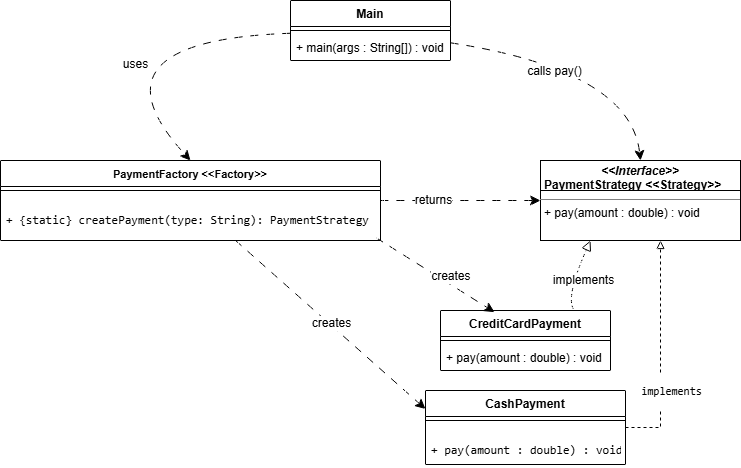

The diagram above was exported from draw.io. Its source (the exported page's mxGraphModel, read from the mxfile embedded in the PNG):
<mxGraphModel dx="968" dy="603" grid="1" gridSize="10" guides="1" tooltips="1" connect="1" arrows="1" fold="1" page="1" pageScale="1" pageWidth="850" pageHeight="1100" math="0" shadow="0">
  <root>
    <mxCell id="0" />
    <mxCell id="1" parent="0" />
    <mxCell id="dTtFQLM9T7T6QdhYXS6Y-24" edge="1" parent="1" source="nugMC79aeyFpXwzApYps-5" style="edgeStyle=orthogonalEdgeStyle;rounded=0;orthogonalLoop=1;jettySize=auto;html=1;dashed=1;endArrow=block;endFill=0;" target="dTtFQLM9T7T6QdhYXS6Y-2" value="">
      <mxGeometry relative="1" as="geometry">
        <Array as="points">
          <mxPoint x="750" y="467" />
        </Array>
      </mxGeometry>
    </mxCell>
    <mxCell id="dTtFQLM9T7T6QdhYXS6Y-33" connectable="0" parent="dTtFQLM9T7T6QdhYXS6Y-24" style="edgeLabel;html=1;align=center;verticalAlign=middle;resizable=0;points=[];" value="&lt;pre class=&quot;overflow-visible! px-0!&quot; data-start=&quot;2431&quot; data-end=&quot;2453&quot;&gt;&lt;div class=&quot;relative w-full mt-4 mb-1&quot;&gt;&lt;div class=&quot;&quot;&gt;&lt;div class=&quot;relative&quot;&gt;&lt;div class=&quot;h-full min-h-0 min-w-0&quot;&gt;&lt;div class=&quot;h-full min-h-0 min-w-0&quot;&gt;&lt;div class=&quot;border border-token-border-light border-radius-3xl corner-superellipse/1.1 rounded-3xl&quot;&gt;&lt;div class=&quot;h-full w-full border-radius-3xl bg-token-bg-elevated-secondary corner-superellipse/1.1 overflow-clip rounded-3xl lxnfua_clipPathFallback&quot;&gt;&lt;div class=&quot;relative&quot;&gt;&lt;div class=&quot;pe-11 pt-3&quot;&gt;&lt;div class=&quot;relative z-0 flex max-w-full&quot;&gt;&lt;div id=&quot;code-block-viewer&quot; dir=&quot;ltr&quot; class=&quot;q9tKkq_viewer cm-editor z-10 light:cm-light dark:cm-light flex h-full w-full flex-col items-stretch ͼs ͼ16&quot;&gt;&lt;div class=&quot;cm-scroller&quot;&gt;&lt;pre class=&quot;cm-content q9tKkq_readonly m-0&quot;&gt;&lt;code&gt;implements&lt;br&gt;&lt;/code&gt;&lt;/pre&gt;&lt;/div&gt;&lt;/div&gt;&lt;/div&gt;&lt;/div&gt;&lt;/div&gt;&lt;/div&gt;&lt;/div&gt;&lt;/div&gt;&lt;/div&gt;&lt;div class=&quot;&quot;&gt;&lt;div class=&quot;&quot;&gt;&lt;/div&gt;&lt;/div&gt;&lt;/div&gt;&lt;/div&gt;&lt;/div&gt;&lt;/pre&gt;" vertex="1">
      <mxGeometry relative="1" x="0.0167" y="1" as="geometry">
        <mxPoint x="11" y="41" as="offset" />
      </mxGeometry>
    </mxCell>
    <mxCell id="nugMC79aeyFpXwzApYps-5" parent="1" style="swimlane;fontStyle=1;align=center;verticalAlign=top;childLayout=stackLayout;horizontal=1;startSize=26;horizontalStack=0;resizeParent=1;resizeParentMax=0;resizeLast=0;collapsible=1;marginBottom=0;whiteSpace=wrap;html=1;" value="CashPayment" vertex="1">
      <mxGeometry height="74" width="200" x="515" y="430" as="geometry" />
    </mxCell>
    <mxCell id="nugMC79aeyFpXwzApYps-7" parent="nugMC79aeyFpXwzApYps-5" style="line;strokeWidth=1;fillColor=none;align=left;verticalAlign=middle;spacingTop=-1;spacingLeft=3;spacingRight=3;rotatable=0;labelPosition=right;points=[];portConstraint=eastwest;strokeColor=inherit;" value="" vertex="1">
      <mxGeometry height="8" width="200" y="26" as="geometry" />
    </mxCell>
    <mxCell id="nugMC79aeyFpXwzApYps-8" parent="nugMC79aeyFpXwzApYps-5" style="text;strokeColor=none;fillColor=none;align=left;verticalAlign=top;spacingLeft=4;spacingRight=4;overflow=hidden;rotatable=0;points=[[0,0.5],[1,0.5]];portConstraint=eastwest;whiteSpace=wrap;html=1;" value="&lt;pre class=&quot;overflow-visible! px-0!&quot; data-start=&quot;3735&quot; data-end=&quot;3832&quot;&gt;&lt;div class=&quot;relative w-full mt-4 mb-1&quot;&gt;&lt;div class=&quot;&quot;&gt;&lt;div class=&quot;relative&quot;&gt;&lt;div class=&quot;h-full min-h-0 min-w-0&quot;&gt;&lt;div class=&quot;h-full min-h-0 min-w-0&quot;&gt;&lt;div class=&quot;border border-token-border-light border-radius-3xl corner-superellipse/1.1 rounded-3xl&quot;&gt;&lt;div class=&quot;h-full w-full border-radius-3xl bg-token-bg-elevated-secondary corner-superellipse/1.1 overflow-clip rounded-3xl lxnfua_clipPathFallback&quot;&gt;&lt;div class=&quot;relative&quot;&gt;&lt;div class=&quot;pe-11 pt-3&quot;&gt;&lt;div class=&quot;relative z-0 flex max-w-full&quot;&gt;&lt;div id=&quot;code-block-viewer&quot; dir=&quot;ltr&quot; class=&quot;q9tKkq_viewer cm-editor z-10 light:cm-light dark:cm-light flex h-full w-full flex-col items-stretch ͼs ͼ16&quot;&gt;&lt;div class=&quot;cm-scroller&quot;&gt;&lt;pre class=&quot;cm-content q9tKkq_readonly m-0&quot;&gt;&lt;code&gt;+ pay(amount : double) : void&lt;/code&gt;&lt;/pre&gt;&lt;/div&gt;&lt;/div&gt;&lt;/div&gt;&lt;/div&gt;&lt;/div&gt;&lt;/div&gt;&lt;/div&gt;&lt;/div&gt;&lt;/div&gt;&lt;/div&gt;&lt;/div&gt;&lt;/div&gt;&lt;/pre&gt;&lt;p data-start=&quot;3834&quot; data-end=&quot;3855&quot;&gt;&lt;/p&gt;" vertex="1">
      <mxGeometry height="40" width="200" y="34" as="geometry" />
    </mxCell>
    <mxCell id="dTtFQLM9T7T6QdhYXS6Y-2" parent="1" style="verticalAlign=top;align=left;overflow=fill;html=1;whiteSpace=wrap;" value="&lt;p style=&quot;margin:0px;margin-top:4px;text-align:center;&quot;&gt;&lt;b&gt;&lt;i&gt;&amp;lt;&amp;lt;Interface&amp;gt;&amp;gt;&lt;/i&gt;&lt;br&gt;&lt;/b&gt;&lt;/p&gt;&lt;p style=&quot;margin:0px;margin-left:4px;&quot;&gt;&lt;span style=&quot;background-color: transparent; color: light-dark(rgb(0, 0, 0), rgb(255, 255, 255));&quot;&gt;&lt;b&gt;PaymentStrategy &amp;lt;&amp;lt;Strategy&amp;gt;&amp;gt;&lt;/b&gt;&lt;/span&gt;&lt;/p&gt;&lt;hr size=&quot;1&quot; style=&quot;border-style:solid;&quot;&gt;&lt;p style=&quot;margin:0px;margin-left:4px;&quot;&gt;+ pay(amount : double) : void&lt;/p&gt;" vertex="1">
      <mxGeometry height="80" width="200" x="630" y="200" as="geometry" />
    </mxCell>
    <mxCell id="_07AfLFriSbZJkwE04pq-4" edge="1" parent="1" source="dTtFQLM9T7T6QdhYXS6Y-3" style="edgeStyle=none;curved=1;rounded=0;orthogonalLoop=1;jettySize=auto;html=1;entryX=0.5;entryY=0;entryDx=0;entryDy=0;fontSize=12;startSize=8;endSize=8;dashed=1;dashPattern=8 8;" target="dTtFQLM9T7T6QdhYXS6Y-7">
      <mxGeometry relative="1" as="geometry">
        <Array as="points">
          <mxPoint x="170" y="80" />
        </Array>
      </mxGeometry>
    </mxCell>
    <mxCell id="_07AfLFriSbZJkwE04pq-5" connectable="0" parent="_07AfLFriSbZJkwE04pq-4" style="edgeLabel;html=1;align=center;verticalAlign=middle;resizable=0;points=[];fontSize=12;" value="uses" vertex="1">
      <mxGeometry relative="1" x="-0.1652" y="25" as="geometry">
        <mxPoint as="offset" />
      </mxGeometry>
    </mxCell>
    <mxCell id="_07AfLFriSbZJkwE04pq-6" edge="1" parent="1" source="dTtFQLM9T7T6QdhYXS6Y-3" style="edgeStyle=none;curved=1;rounded=0;orthogonalLoop=1;jettySize=auto;html=1;entryX=0.5;entryY=0;entryDx=0;entryDy=0;fontSize=12;startSize=8;endSize=8;dashed=1;dashPattern=8 8;" target="dTtFQLM9T7T6QdhYXS6Y-2">
      <mxGeometry relative="1" as="geometry">
        <Array as="points">
          <mxPoint x="720" y="110" />
        </Array>
      </mxGeometry>
    </mxCell>
    <mxCell id="_07AfLFriSbZJkwE04pq-7" connectable="0" parent="_07AfLFriSbZJkwE04pq-6" style="edgeLabel;html=1;align=center;verticalAlign=middle;resizable=0;points=[];fontSize=12;" value="calls pay()" vertex="1">
      <mxGeometry relative="1" x="-0.219" y="-12" as="geometry">
        <mxPoint as="offset" />
      </mxGeometry>
    </mxCell>
    <mxCell id="dTtFQLM9T7T6QdhYXS6Y-3" parent="1" style="swimlane;fontStyle=1;align=center;verticalAlign=top;childLayout=stackLayout;horizontal=1;startSize=26;horizontalStack=0;resizeParent=1;resizeParentMax=0;resizeLast=0;collapsible=1;marginBottom=0;whiteSpace=wrap;html=1;" value="Main" vertex="1">
      <mxGeometry height="60" width="160" x="380" y="40" as="geometry" />
    </mxCell>
    <mxCell id="dTtFQLM9T7T6QdhYXS6Y-5" parent="dTtFQLM9T7T6QdhYXS6Y-3" style="line;strokeWidth=1;fillColor=none;align=left;verticalAlign=middle;spacingTop=-1;spacingLeft=3;spacingRight=3;rotatable=0;labelPosition=right;points=[];portConstraint=eastwest;strokeColor=inherit;" value="" vertex="1">
      <mxGeometry height="8" width="160" y="26" as="geometry" />
    </mxCell>
    <mxCell id="dTtFQLM9T7T6QdhYXS6Y-6" parent="dTtFQLM9T7T6QdhYXS6Y-3" style="text;strokeColor=none;fillColor=none;align=left;verticalAlign=top;spacingLeft=4;spacingRight=4;overflow=hidden;rotatable=0;points=[[0,0.5],[1,0.5]];portConstraint=eastwest;whiteSpace=wrap;html=1;" value="+ main(args : String[]) : void" vertex="1">
      <mxGeometry height="26" width="160" y="34" as="geometry" />
    </mxCell>
    <mxCell id="_07AfLFriSbZJkwE04pq-13" edge="1" parent="1" source="dTtFQLM9T7T6QdhYXS6Y-7" style="edgeStyle=none;curved=1;rounded=0;orthogonalLoop=1;jettySize=auto;html=1;entryX=0;entryY=0.25;entryDx=0;entryDy=0;fontSize=12;startSize=8;endSize=8;dashed=1;dashPattern=8 8;" target="nugMC79aeyFpXwzApYps-5">
      <mxGeometry relative="1" as="geometry" />
    </mxCell>
    <mxCell id="_07AfLFriSbZJkwE04pq-14" connectable="0" parent="_07AfLFriSbZJkwE04pq-13" style="edgeLabel;html=1;align=center;verticalAlign=middle;resizable=0;points=[];fontSize=12;" value="creates" vertex="1">
      <mxGeometry relative="1" x="-0.0087" y="2" as="geometry">
        <mxPoint as="offset" />
      </mxGeometry>
    </mxCell>
    <mxCell id="SQsmyaOpA0VYTocw6wHt-1" edge="1" parent="1" source="dTtFQLM9T7T6QdhYXS6Y-7" style="edgeStyle=none;curved=1;rounded=0;orthogonalLoop=1;jettySize=auto;html=1;entryX=0;entryY=0.5;entryDx=0;entryDy=0;fontSize=12;startSize=8;endSize=8;dashed=1;dashPattern=8 8;" target="dTtFQLM9T7T6QdhYXS6Y-2">
      <mxGeometry relative="1" as="geometry" />
    </mxCell>
    <mxCell id="SQsmyaOpA0VYTocw6wHt-2" connectable="0" parent="SQsmyaOpA0VYTocw6wHt-1" style="edgeLabel;html=1;align=center;verticalAlign=middle;resizable=0;points=[];fontSize=12;" value="returns" vertex="1">
      <mxGeometry relative="1" x="-0.3448" y="1" as="geometry">
        <mxPoint as="offset" />
      </mxGeometry>
    </mxCell>
    <mxCell id="dTtFQLM9T7T6QdhYXS6Y-7" parent="1" style="swimlane;fontStyle=1;align=center;verticalAlign=top;childLayout=stackLayout;horizontal=1;startSize=26;horizontalStack=0;resizeParent=1;resizeParentMax=0;resizeLast=0;collapsible=1;marginBottom=0;whiteSpace=wrap;html=1;" value="&lt;font style=&quot;font-size: 11px;&quot;&gt;PaymentFactory &amp;lt;&amp;lt;Factory&amp;gt;&amp;gt;&lt;/font&gt;" vertex="1">
      <mxGeometry height="80" width="380" x="90" y="200" as="geometry" />
    </mxCell>
    <mxCell id="dTtFQLM9T7T6QdhYXS6Y-11" parent="dTtFQLM9T7T6QdhYXS6Y-7" style="line;strokeWidth=1;fillColor=none;align=left;verticalAlign=middle;spacingTop=-1;spacingLeft=3;spacingRight=3;rotatable=0;labelPosition=right;points=[];portConstraint=eastwest;strokeColor=inherit;" value="" vertex="1">
      <mxGeometry height="8" width="380" y="26" as="geometry" />
    </mxCell>
    <mxCell id="dTtFQLM9T7T6QdhYXS6Y-10" parent="dTtFQLM9T7T6QdhYXS6Y-7" style="text;strokeColor=none;fillColor=none;align=left;verticalAlign=top;spacingLeft=4;spacingRight=4;overflow=hidden;rotatable=0;points=[[0,0.5],[1,0.5]];portConstraint=eastwest;whiteSpace=wrap;html=1;" value="&lt;pre class=&quot;overflow-visible! px-0!&quot; data-start=&quot;3217&quot; data-end=&quot;3348&quot;&gt;&lt;div class=&quot;relative w-full mt-4 mb-1&quot;&gt;&lt;div class=&quot;&quot;&gt;&lt;div class=&quot;relative&quot;&gt;&lt;div class=&quot;h-full min-h-0 min-w-0&quot;&gt;&lt;div class=&quot;h-full min-h-0 min-w-0&quot;&gt;&lt;div class=&quot;border border-token-border-light border-radius-3xl corner-superellipse/1.1 rounded-3xl&quot;&gt;&lt;div class=&quot;h-full w-full border-radius-3xl bg-token-bg-elevated-secondary corner-superellipse/1.1 overflow-clip rounded-3xl lxnfua_clipPathFallback&quot;&gt;&lt;div class=&quot;relative&quot;&gt;&lt;div class=&quot;pe-11 pt-3&quot;&gt;&lt;div class=&quot;relative z-0 flex max-w-full&quot;&gt;&lt;div id=&quot;code-block-viewer&quot; dir=&quot;ltr&quot; class=&quot;q9tKkq_viewer cm-editor z-10 light:cm-light dark:cm-light flex h-full w-full flex-col items-stretch ͼs ͼ16&quot;&gt;&lt;div class=&quot;cm-scroller&quot;&gt;&lt;pre class=&quot;cm-content q9tKkq_readonly m-0&quot;&gt;+ {static} createPayment(type: String): PaymentStrategy&lt;/pre&gt;&lt;/div&gt;&lt;/div&gt;&lt;/div&gt;&lt;/div&gt;&lt;/div&gt;&lt;/div&gt;&lt;/div&gt;&lt;/div&gt;&lt;/div&gt;&lt;/div&gt;&lt;/div&gt;&lt;/div&gt;&lt;/pre&gt;&lt;p data-start=&quot;3350&quot; data-end=&quot;3439&quot;&gt;&lt;/p&gt;" vertex="1">
      <mxGeometry height="46" width="380" y="34" as="geometry" />
    </mxCell>
    <mxCell id="dTtFQLM9T7T6QdhYXS6Y-9" parent="1" style="line;strokeWidth=1;fillColor=none;align=left;verticalAlign=middle;spacingTop=-1;spacingLeft=3;spacingRight=3;rotatable=0;labelPosition=right;points=[];portConstraint=eastwest;strokeColor=inherit;" value="" vertex="1">
      <mxGeometry height="8" width="200" x="630" y="226" as="geometry" />
    </mxCell>
    <mxCell id="_07AfLFriSbZJkwE04pq-11" edge="1" parent="1" source="dTtFQLM9T7T6QdhYXS6Y-12" style="edgeStyle=none;curved=1;rounded=0;orthogonalLoop=1;jettySize=auto;html=1;fontSize=12;startSize=8;endSize=8;entryX=0.25;entryY=1;entryDx=0;entryDy=0;dashed=1;endArrow=block;endFill=0;" target="dTtFQLM9T7T6QdhYXS6Y-2">
      <mxGeometry relative="1" as="geometry">
        <Array as="points">
          <mxPoint x="640" y="370" />
        </Array>
        <mxPoint x="700" y="400" as="targetPoint" />
      </mxGeometry>
    </mxCell>
    <mxCell id="_07AfLFriSbZJkwE04pq-12" connectable="0" parent="_07AfLFriSbZJkwE04pq-11" style="edgeLabel;html=1;align=center;verticalAlign=middle;resizable=0;points=[];fontSize=12;" value="implements" vertex="1">
      <mxGeometry relative="1" x="-0.4291" y="16" as="geometry">
        <mxPoint x="17" y="-62" as="offset" />
      </mxGeometry>
    </mxCell>
    <mxCell id="dTtFQLM9T7T6QdhYXS6Y-12" parent="1" style="swimlane;fontStyle=1;align=center;verticalAlign=top;childLayout=stackLayout;horizontal=1;startSize=26;horizontalStack=0;resizeParent=1;resizeParentMax=0;resizeLast=0;collapsible=1;marginBottom=0;whiteSpace=wrap;html=1;" value="CreditCardPayment" vertex="1">
      <mxGeometry height="60" width="170" x="530" y="350" as="geometry" />
    </mxCell>
    <mxCell id="dTtFQLM9T7T6QdhYXS6Y-14" parent="dTtFQLM9T7T6QdhYXS6Y-12" style="line;strokeWidth=1;fillColor=none;align=left;verticalAlign=middle;spacingTop=-1;spacingLeft=3;spacingRight=3;rotatable=0;labelPosition=right;points=[];portConstraint=eastwest;strokeColor=inherit;" value="" vertex="1">
      <mxGeometry height="8" width="170" y="26" as="geometry" />
    </mxCell>
    <mxCell id="dTtFQLM9T7T6QdhYXS6Y-15" parent="dTtFQLM9T7T6QdhYXS6Y-12" style="text;strokeColor=none;fillColor=none;align=left;verticalAlign=top;spacingLeft=4;spacingRight=4;overflow=hidden;rotatable=0;points=[[0,0.5],[1,0.5]];portConstraint=eastwest;whiteSpace=wrap;html=1;" value="+ pay(amount : double) : void" vertex="1">
      <mxGeometry height="26" width="170" y="34" as="geometry" />
    </mxCell>
    <mxCell id="_07AfLFriSbZJkwE04pq-8" edge="1" parent="1" source="dTtFQLM9T7T6QdhYXS6Y-10" style="edgeStyle=none;curved=1;rounded=0;orthogonalLoop=1;jettySize=auto;html=1;exitX=0.989;exitY=0.943;exitDx=0;exitDy=0;entryX=0.318;entryY=0.028;entryDx=0;entryDy=0;entryPerimeter=0;fontSize=12;startSize=8;endSize=8;dashed=1;dashPattern=8 8;exitPerimeter=0;" target="dTtFQLM9T7T6QdhYXS6Y-12">
      <mxGeometry relative="1" as="geometry" />
    </mxCell>
    <mxCell id="_07AfLFriSbZJkwE04pq-9" connectable="0" parent="_07AfLFriSbZJkwE04pq-8" style="edgeLabel;html=1;align=center;verticalAlign=middle;resizable=0;points=[];fontSize=12;" value="creates&amp;nbsp;" vertex="1">
      <mxGeometry relative="1" x="0.2137" y="7" as="geometry">
        <mxPoint y="-1" as="offset" />
      </mxGeometry>
    </mxCell>
  </root>
</mxGraphModel>